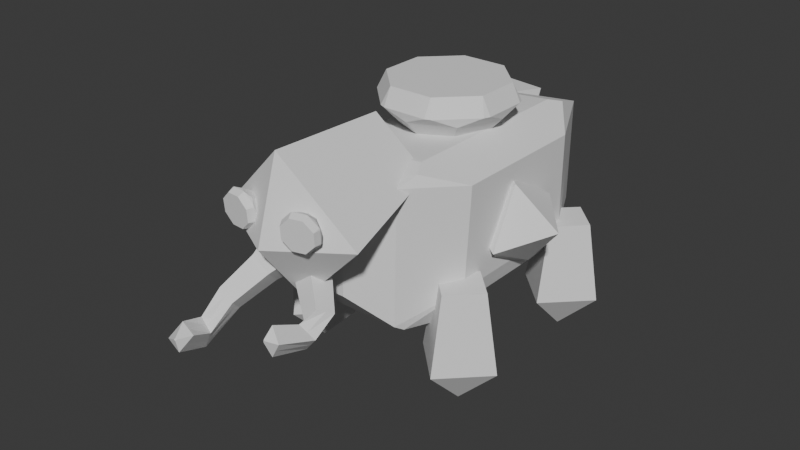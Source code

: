 # Source: Rush.blend  (saved by Blender 4.5.90; exported with 4.5.12 LTS)
import bpy
from mathutils import Matrix  # noqa: F401  (used for matrix-valued properties, if any)

bpy.ops.wm.read_factory_settings(use_empty=True)
scene = bpy.context.scene
scene.name = 'Scene'

# ---- collections
col_collection = bpy.data.collections.new('Collection'); scene.collection.children.link(col_collection)

# ---- world
world_world = bpy.data.worlds.new('World'); scene.world = world_world
world_world.use_nodes = True; world_world.node_tree.nodes.clear()
_N = world_world.node_tree.nodes; _L = world_world.node_tree.links
n0 = _N.new('ShaderNodeOutputWorld'); n0.name = 'World Output'; n0.location = (200, 100)
n1 = _N.new('ShaderNodeBackground'); n1.name = 'Background'; n1.location = (-200, 100)
n1.inputs[0].default_value = (0.05088, 0.05088, 0.05088, 1.0)
_L.new(n1.outputs[0], n0.inputs[0])
n0.is_active_output = True
world_world.color = (0.05088, 0.05088, 0.05088)
world_world.sun_shadow_jitter_overblur = 0.0

# ---- meshes
me_sphere = bpy.data.meshes.new('Sphere')
me_sphere.from_pydata([(0.0, 0.5556, 0.8315), (0.0, 0.8315, -0.5556), (0.5556, -5.215e-08, 0.8315), (0.8315, -8.941e-08, -0.5556), (-9.686e-08, -0.5556, 0.8315), (-1.043e-07, -0.8315, -0.5556), (0.0, 0.0, -1.0), (-0.5556, 1.49e-07, 0.8315), (-0.8315, 1.639e-07, -0.5556)], [], [(1, 3, 6), (5, 8, 6), (5, 3, 2, 4), (8, 5, 4, 7), (3, 5, 6), (2, 0, 7, 4), (8, 7, 0, 1), (8, 1, 6), (3, 1, 0, 2)])
_uv = me_sphere.uv_layers.new(name='UVMap')
_uv.uv.foreach_set('vector', [0.75, 0.3125, 0.5, 0.3125, 0.8594, 0.0, 0.25, 0.3125, 0.0, 0.3125, 0.3594, 0.0, 0.25, 0.3125, 0.5, 0.3125, 0.5, 0.8125, 0.25, 0.8125, 1.0, 0.3125, 0.25, 0.3125, 0.25, 0.8125, 0.0, 0.8125, 0.5, 0.3125, 0.25, 0.3125, 0.6094, 0.0, 0.5, 0.8125, 0.75, 0.8125, 1.0, 0.8125, 0.25, 0.8125, 1.0, 0.3125, 0.0, 0.8125, 0.75, 0.8125, 0.75, 0.3125, 0.0, 0.3125, 0.75, 0.3125, 0.1094, 0.0, 0.5, 0.3125, 0.75, 0.3125, 0.75, 0.8125, 0.5, 0.8125])
me_sphere.update()
me_sphere_001 = bpy.data.meshes.new('Sphere.001')
me_sphere_001.from_pydata([(0.0, 0.5556, 0.8315), (0.0, 0.8315, -0.5037), (0.5556, -5.215e-08, 0.8315), (0.8315, -6.786e-08, -0.5037), (-9.686e-08, -0.5556, 0.8315), (-1.043e-07, -0.8315, -0.5037), (0.0, -8.618e-08, -1.208), (-0.5556, 1.49e-07, 0.8315), (-0.8315, 1.855e-07, -0.5037)], [], [(6, 1, 3), (3, 1, 0, 2), (8, 5, 4, 7), (3, 5, 6), (5, 8, 6), (0, 1, 8, 7), (5, 3, 2, 4), (7, 4, 2, 0), (8, 1, 6)])
_uv = me_sphere_001.uv_layers.new(name='UVMap')
_uv.uv.foreach_set('vector', [0.8594, 0.0, 0.75, 0.3125, 0.5, 0.3125, 0.5, 0.3125, 0.75, 0.3125, 0.75, 0.8125, 0.5, 0.8125, 1.0, 0.3125, 0.25, 0.3125, 0.25, 0.8125, 0.0, 0.8125, 0.5, 0.3125, 0.25, 0.3125, 0.6094, 0.0, 0.25, 0.3125, 0.0, 0.3125, 0.3594, 0.0, 0.75, 0.8125, 0.75, 0.3125, 1.0, 0.3125, 0.0, 0.8125, 0.25, 0.3125, 0.5, 0.3125, 0.5, 0.8125, 0.25, 0.8125, 1.0, 0.8125, 0.25, 0.8125, 0.5, 0.8125, 0.75, 0.8125, 0.0, 0.3125, 0.75, 0.3125, 0.1094, 0.0])
me_sphere_001.update()
me_sphere_002 = bpy.data.meshes.new('Sphere.002')
me_sphere_002.from_pydata([(0.0, 0.5556, 0.8315), (0.0, 0.8315, -0.5037), (0.5556, -5.215e-08, 0.8315), (0.8315, -6.786e-08, -0.5037), (-9.686e-08, -0.5556, 0.8315), (-1.043e-07, -0.8315, -0.5037), (0.0, -8.618e-08, -1.208), (-0.5556, 1.49e-07, 0.8315), (-0.8315, 1.855e-07, -0.5037)], [], [(6, 1, 3), (3, 1, 0, 2), (8, 5, 4, 7), (3, 5, 6), (5, 8, 6), (0, 1, 8, 7), (5, 3, 2, 4), (7, 4, 2, 0), (8, 1, 6)])
_uv = me_sphere_002.uv_layers.new(name='UVMap')
_uv.uv.foreach_set('vector', [0.8594, 0.0, 0.75, 0.3125, 0.5, 0.3125, 0.5, 0.3125, 0.75, 0.3125, 0.75, 0.8125, 0.5, 0.8125, 1.0, 0.3125, 0.25, 0.3125, 0.25, 0.8125, 0.0, 0.8125, 0.5, 0.3125, 0.25, 0.3125, 0.6094, 0.0, 0.25, 0.3125, 0.0, 0.3125, 0.3594, 0.0, 0.75, 0.8125, 0.75, 0.3125, 1.0, 0.3125, 0.0, 0.8125, 0.25, 0.3125, 0.5, 0.3125, 0.5, 0.8125, 0.25, 0.8125, 1.0, 0.8125, 0.25, 0.8125, 0.5, 0.8125, 0.75, 0.8125, 0.0, 0.3125, 0.75, 0.3125, 0.1094, 0.0])
me_sphere_002.update()
me_sphere_003 = bpy.data.meshes.new('Sphere.003')
me_sphere_003.from_pydata([(0.0, 0.5556, 0.8315), (0.0, 0.8315, -0.5037), (0.5556, -5.215e-08, 0.8315), (0.8315, -6.786e-08, -0.5037), (-9.686e-08, -0.5556, 0.8315), (-1.043e-07, -0.8315, -0.5037), (0.0, -8.618e-08, -1.208), (-0.5556, 1.49e-07, 0.8315), (-0.8315, 1.855e-07, -0.5037)], [], [(6, 1, 3), (3, 1, 0, 2), (8, 5, 4, 7), (3, 5, 6), (5, 8, 6), (0, 1, 8, 7), (5, 3, 2, 4), (7, 4, 2, 0), (8, 1, 6)])
_uv = me_sphere_003.uv_layers.new(name='UVMap')
_uv.uv.foreach_set('vector', [0.8594, 0.0, 0.75, 0.3125, 0.5, 0.3125, 0.5, 0.3125, 0.75, 0.3125, 0.75, 0.8125, 0.5, 0.8125, 1.0, 0.3125, 0.25, 0.3125, 0.25, 0.8125, 0.0, 0.8125, 0.5, 0.3125, 0.25, 0.3125, 0.6094, 0.0, 0.25, 0.3125, 0.0, 0.3125, 0.3594, 0.0, 0.75, 0.8125, 0.75, 0.3125, 1.0, 0.3125, 0.0, 0.8125, 0.25, 0.3125, 0.5, 0.3125, 0.5, 0.8125, 0.25, 0.8125, 1.0, 0.8125, 0.25, 0.8125, 0.5, 0.8125, 0.75, 0.8125, 0.0, 0.3125, 0.75, 0.3125, 0.1094, 0.0])
me_sphere_003.update()
me_sphere_004 = bpy.data.meshes.new('Sphere.004')
me_sphere_004.from_pydata([(0.0, 0.5556, 0.8315), (0.0, 0.8315, -0.5037), (0.5556, -5.215e-08, 0.8315), (0.8315, -6.786e-08, -0.5037), (-9.686e-08, -0.5556, 0.8315), (-1.043e-07, -0.8315, -0.5037), (0.0, -8.618e-08, -1.208), (-0.5556, 1.49e-07, 0.8315), (-0.8315, 1.855e-07, -0.5037)], [], [(6, 1, 3), (3, 1, 0, 2), (8, 5, 4, 7), (3, 5, 6), (5, 8, 6), (0, 1, 8, 7), (5, 3, 2, 4), (7, 4, 2, 0), (8, 1, 6)])
_uv = me_sphere_004.uv_layers.new(name='UVMap')
_uv.uv.foreach_set('vector', [0.8594, 0.0, 0.75, 0.3125, 0.5, 0.3125, 0.5, 0.3125, 0.75, 0.3125, 0.75, 0.8125, 0.5, 0.8125, 1.0, 0.3125, 0.25, 0.3125, 0.25, 0.8125, 0.0, 0.8125, 0.5, 0.3125, 0.25, 0.3125, 0.6094, 0.0, 0.25, 0.3125, 0.0, 0.3125, 0.3594, 0.0, 0.75, 0.8125, 0.75, 0.3125, 1.0, 0.3125, 0.0, 0.8125, 0.25, 0.3125, 0.5, 0.3125, 0.5, 0.8125, 0.25, 0.8125, 1.0, 0.8125, 0.25, 0.8125, 0.5, 0.8125, 0.75, 0.8125, 0.0, 0.3125, 0.75, 0.3125, 0.1094, 0.0])
me_sphere_004.update()
me_cube_008 = bpy.data.meshes.new('Cube.008')
me_cube_008.from_pydata([(-0.6036, -0.38, -0.9074), (-0.9074, -0.6036, -0.38), (-1.0, -0.38, -0.38), (-0.9074, -0.6036, 0.38), (-0.9074, 0.6036, -0.38), (-0.6036, 0.38, 0.9074), (-0.9074, 0.6036, 0.38), (-1.0, 0.38, 0.38), (0.38, -0.9074, -0.6036), (0.38, -0.6036, 0.9074), (1.0, -0.38, 0.38), (0.38, 0.6036, -0.9074), (0.38, 0.9074, 0.6036)], [], [(2, 1, 3), (2, 0, 1), (8, 11, 10), (8, 0, 11), (9, 8, 10), (11, 12, 10), (7, 4, 2), (7, 5, 6), (0, 8, 1), (7, 2, 3), (5, 12, 6), (12, 5, 9), (0, 2, 4), (7, 6, 4), (12, 11, 4, 6), (5, 3, 9), (7, 3, 5), (12, 9, 10), (8, 9, 3, 1), (0, 4, 11)])
_uv = me_cube_008.uv_layers.new(name='UVMap')
_uv.uv.foreach_set('vector', [0.4525, 0.0775, 0.4525, 0.04955, 0.5475, 0.04955, 0.125, 0.6767, 0.1745, 0.6725, 0.1366, 0.7005, 0.3552, 0.7673, 0.3098, 0.5434, 0.5469, 0.6757, 0.3552, 0.7673, 0.1745, 0.6725, 0.3098, 0.5434, 0.6423, 0.7698, 0.3552, 0.7673, 0.5469, 0.6757, 0.3098, 0.5434, 0.5816, 0.4319, 0.5469, 0.6757, 0.5475, 0.1725, 0.1316, 0.5545, 0.4525, 0.0775, 0.5475, 0.1725, 0.6134, 0.2108, 0.5475, 0.2113, 0.1745, 0.6725, 0.3552, 0.7673, 0.1366, 0.7005, 0.5475, 0.1725, 0.4525, 0.0775, 0.5475, 0.04955, 0.6134, 0.2108, 0.5816, 0.4319, 0.5475, 0.2113, 0.5816, 0.4319, 0.6134, 0.2108, 0.6423, 0.7698, 0.1745, 0.6725, 0.4525, 0.0775, 0.1316, 0.5545, 0.5475, 0.1725, 0.5475, 0.2113, 0.4525, 0.2119, 0.5816, 0.4319, 0.3098, 0.5434, 0.4525, 0.2119, 0.5475, 0.2113, 0.6134, 0.2108, 0.5475, 0.04955, 0.6423, 0.7698, 0.5475, 0.1725, 0.5475, 0.04955, 0.6134, 0.2108, 0.5816, 0.4319, 0.6423, 0.7698, 0.5469, 0.6757, 0.3552, 0.7673, 0.6423, 0.7698, 0.5475, 0.04955, 0.1366, 0.7005, 0.1745, 0.6725, 0.1316, 0.5545, 0.3098, 0.5434])
me_cube_008.update()
me_cube_009 = bpy.data.meshes.new('Cube.009')
me_cube_009.from_pydata([(-0.2917, -0.1136, -0.9262), (-0.9262, -0.2917, -0.1136), (-1.0, -0.1136, -0.1136), (-0.9262, -0.2917, 0.1136), (-0.9262, 0.2917, -0.1136), (-0.2917, 0.1136, 0.9262), (-0.9262, 0.2917, 0.1136), (-1.0, 0.1136, 0.1136), (0.1136, -0.9262, -0.2917), (0.1136, -0.2917, 0.9262), (1.0, -0.1136, 0.1136), (0.1136, 0.2917, -0.9262), (0.1136, 0.9262, 0.2917)], [], [(2, 1, 3), (2, 0, 1), (8, 11, 10), (8, 0, 11), (9, 8, 10), (11, 12, 10), (7, 4, 2), (7, 5, 6), (0, 8, 1), (7, 2, 3), (5, 12, 6), (12, 5, 9), (0, 2, 4), (7, 6, 4), (12, 11, 4, 6), (5, 3, 9), (7, 3, 5), (12, 9, 10), (8, 9, 3, 1), (0, 4, 11)])
_uv = me_cube_009.uv_layers.new(name='UVMap')
_uv.uv.foreach_set('vector', [0.4858, 0.1108, 0.4858, 0.08854, 0.5142, 0.08854, 0.125, 0.6454, 0.2135, 0.6392, 0.1342, 0.6615, 0.3186, 0.768, 0.2691, 0.5861, 0.5068, 0.6521, 0.3186, 0.768, 0.2135, 0.6392, 0.2691, 0.5861, 0.643, 0.8064, 0.3186, 0.768, 0.5068, 0.6521, 0.2691, 0.5861, 0.5389, 0.3836, 0.5068, 0.6521, 0.5142, 0.1392, 0.1324, 0.5904, 0.4858, 0.1108, 0.5142, 0.1392, 0.6158, 0.1832, 0.5142, 0.1687, 0.2135, 0.6392, 0.3186, 0.768, 0.1342, 0.6615, 0.5142, 0.1392, 0.4858, 0.1108, 0.5142, 0.08854, 0.6158, 0.1832, 0.5389, 0.3836, 0.5142, 0.1687, 0.5389, 0.3836, 0.6158, 0.1832, 0.643, 0.8064, 0.2135, 0.6392, 0.4858, 0.1108, 0.1324, 0.5904, 0.5142, 0.1392, 0.5142, 0.1687, 0.4858, 0.1697, 0.5389, 0.3836, 0.2691, 0.5861, 0.4858, 0.1697, 0.5142, 0.1687, 0.6158, 0.1832, 0.5142, 0.08854, 0.643, 0.8064, 0.5142, 0.1392, 0.5142, 0.08854, 0.6158, 0.1832, 0.5389, 0.3836, 0.643, 0.8064, 0.5068, 0.6521, 0.3186, 0.768, 0.643, 0.8064, 0.5142, 0.08854, 0.1342, 0.6615, 0.2135, 0.6392, 0.1324, 0.5904, 0.2691, 0.5861])
me_cube_009.update()
me_cube_010 = bpy.data.meshes.new('Cube.010')
me_cube_010.from_pydata([(-0.6007, -0.59, 0.8697), (-0.6007, 0.59, 0.8697), (0.5748, -0.59, 0.9725), (0.5748, 0.59, 0.9725), (-1.0, -0.4437, -0.59), (-0.6788, -0.6788, -0.9112), (-0.9858, -0.4437, 0.5663), (-0.6841, -0.6788, 0.804), (1.007, -0.4437, 0.7406), (0.6683, -0.6788, 0.9223), (0.4437, 1.0, -0.59), (1.007, 0.4437, 0.7406), (0.4524, 1.0, 0.6921), (0.6683, 0.6788, 0.9223), (-0.2077, -1.0, -0.3563), (-0.5884, -0.8126, -0.7493), (-0.2, -1.0, 0.4005), (-0.5834, -0.808, 0.7253), (0.2116, -1.0, -0.3563), (0.587, -0.814, -0.7496), (0.217, -1.0, 0.437), (0.5963, -0.7966, 0.8239), (0.6777, -0.5258, -0.9123), (0.6777, 0.5258, -0.9123), (0.9123, -0.3682, -0.6777), (0.9749, -0.4656, -0.4609), (0.6266, -0.7556, -0.8194), (0.6859, -0.5339, -0.9041), (0.9123, 0.3682, -0.6777), (0.978, 0.4665, -0.4622), (0.6859, 0.5339, -0.9041), (0.6205, 0.7584, -0.8316), (-0.9988, 0.2858, -0.4955), (-0.8099, 0.6099, -0.6794), (-0.2859, 1.0, -0.494), (-0.6099, 0.8099, -0.6794), (-0.6944, 0.6944, -0.7949), (-0.6196, 0.6196, -0.9704), (-0.2975, 1.0, 0.5656), (-0.5794, 0.8341, 0.6567), (-0.9866, 0.3144, 0.4952), (-0.8252, 0.5873, 0.6352), (-0.6914, 0.6916, 0.7406), (-0.648, 0.6403, 0.8325), (-0.549, -0.549, -1.0), (-0.619, -0.619, -0.971), (-0.619, 0.619, -0.971), (-0.549, 0.549, -1.0), (0.4118, -0.549, -1.0), (0.4866, -0.6135, -0.9695), (0.4116, 0.549, -1.0), (0.4866, 0.6152, -0.9701)], [], [(3, 1, 0, 2), (11, 12, 13), (3, 2, 9, 8, 11, 13), (14, 16, 17, 15), (20, 18, 19, 21), (18, 14, 15, 19), (21, 17, 16, 20), (15, 4, 5), (15, 17, 6, 4), (18, 20, 16, 14), (6, 17, 7), (2, 0, 7, 17, 21, 9), (21, 8, 9), (27, 24, 25, 26), (28, 30, 31, 29), (29, 25, 24, 28), (22, 23, 30, 28, 24, 27), (25, 19, 26), (25, 8, 21, 19), (29, 11, 8, 25), (11, 29, 10, 12), (10, 29, 31), (37, 32, 33, 36), (32, 34, 35, 33), (34, 37, 36, 35), (33, 35, 36), (43, 38, 39, 42), (38, 40, 41, 39), (40, 43, 42, 41), (1, 3, 13, 12, 38, 43), (39, 41, 42), (34, 38, 12, 10), (38, 34, 32, 40), (0, 1, 43, 40, 6, 7), (4, 6, 40, 32), (47, 44, 45, 46), (48, 50, 51, 49), (46, 51, 50, 47), (49, 45, 44, 48), (46, 45, 5, 4, 32, 37), (45, 49, 26, 19, 15, 5), (47, 50, 48, 44), (51, 46, 37, 34, 10, 31), (22, 27, 26, 49), (49, 51, 23, 22), (30, 23, 51, 31)])
_uv = me_cube_010.uv_layers.new(name='UVMap')
_uv.uv.foreach_set('vector', [0.6763, 0.5513, 0.8237, 0.5513, 0.8237, 0.6987, 0.6763, 0.6987, 0.5829, 0.5674, 0.6031, 0.4505, 0.6556, 0.5401, 0.6763, 0.5513, 0.6763, 0.6987, 0.6556, 0.7099, 0.5829, 0.6826, 0.5829, 0.5674, 0.6556, 0.5401, 0.4491, 0.8959, 0.5505, 0.8959, 0.5758, 0.9305, 0.4242, 0.9305, 0.5605, 0.8341, 0.4391, 0.834, 0.3808, 0.7673, 0.6153, 0.7656, 0.4391, 0.834, 0.4491, 0.8959, 0.4242, 0.9305, 0.3808, 0.7673, 0.6153, 0.7656, 0.5758, 0.9305, 0.5505, 0.8959, 0.5605, 0.8341, 0.1773, 0.7262, 0.125, 0.6805, 0.1651, 0.7099, 0.4064, 0.02065, 0.5895, 0.02162, 0.5737, 0.06954, 0.4263, 0.06954, 0.4391, 0.834, 0.5605, 0.8341, 0.5505, 0.8959, 0.4491, 0.8959, 0.875, 0.6805, 0.8221, 0.7246, 0.8349, 0.7099, 0.6763, 0.6987, 0.8237, 0.6987, 0.8349, 0.7099, 0.8221, 0.7246, 0.6153, 0.7656, 0.6556, 0.7099, 0.6153, 0.7656, 0.5829, 0.6826, 0.6556, 0.7099, 0.3458, 0.692, 0.3971, 0.6723, 0.4337, 0.6877, 0.3651, 0.7425, 0.3971, 0.5777, 0.3458, 0.558, 0.3574, 0.5179, 0.4335, 0.5625, 0.4335, 0.5625, 0.4337, 0.6877, 0.3971, 0.6723, 0.3971, 0.5777, 0.3439, 0.6909, 0.3439, 0.5591, 0.3458, 0.558, 0.3971, 0.5777, 0.3971, 0.6723, 0.3458, 0.692, 0.4337, 0.6877, 0.3808, 0.7673, 0.3651, 0.7425, 0.4337, 0.6877, 0.5829, 0.6826, 0.6153, 0.7656, 0.3808, 0.7673, 0.4335, 0.5625, 0.5829, 0.5674, 0.5829, 0.6826, 0.4337, 0.6877, 0.5829, 0.5674, 0.4335, 0.5625, 0.3969, 0.4505, 0.6031, 0.4505, 0.3969, 0.4505, 0.4335, 0.5625, 0.3574, 0.5179, 0.1725, 0.5475, 0.1201, 0.5861, 0.1493, 0.5494, 0.1637, 0.5389, 0.1201, 0.5861, 0.23, 0.4895, 0.1753, 0.5258, 0.1493, 0.5494, 0.23, 0.4895, 0.1725, 0.5475, 0.1637, 0.5389, 0.1753, 0.5258, 0.1493, 0.5494, 0.1753, 0.5258, 0.1637, 0.5389, 0.83, 0.545, 0.7761, 0.4935, 0.8217, 0.523, 0.836, 0.5391, 0.7761, 0.4935, 0.879, 0.5835, 0.8538, 0.5521, 0.8217, 0.523, 0.879, 0.5835, 0.83, 0.545, 0.836, 0.5391, 0.8538, 0.5521, 0.8237, 0.5513, 0.6763, 0.5513, 0.6556, 0.5401, 0.6031, 0.4505, 0.7761, 0.4935, 0.83, 0.545, 0.8217, 0.523, 0.8538, 0.5521, 0.836, 0.5391, 0.4343, 0.3409, 0.5695, 0.3379, 0.6031, 0.4505, 0.3969, 0.4505, 0.5695, 0.3379, 0.4343, 0.3409, 0.4386, 0.1607, 0.5644, 0.1643, 0.8237, 0.6987, 0.8237, 0.5513, 0.83, 0.545, 0.879, 0.5835, 0.875, 0.6805, 0.8349, 0.7099, 0.4263, 0.06954, 0.5737, 0.06954, 0.5644, 0.1643, 0.4386, 0.1607, 0.1814, 0.5564, 0.1814, 0.6936, 0.1726, 0.7024, 0.1726, 0.5476, 0.3015, 0.6936, 0.3015, 0.5564, 0.3149, 0.5465, 0.3152, 0.704, 0.1726, 0.5476, 0.3149, 0.5465, 0.3015, 0.5564, 0.1814, 0.5564, 0.3152, 0.704, 0.1726, 0.7024, 0.1814, 0.6936, 0.3015, 0.6936, 0.1726, 0.5476, 0.1726, 0.7024, 0.1651, 0.7099, 0.125, 0.6805, 0.1201, 0.5861, 0.1725, 0.5475, 0.1726, 0.7024, 0.3152, 0.704, 0.3651, 0.7425, 0.3808, 0.7673, 0.1773, 0.7262, 0.1651, 0.7099, 0.1814, 0.5564, 0.3015, 0.5564, 0.3015, 0.6936, 0.1814, 0.6936, 0.3149, 0.5465, 0.1726, 0.5476, 0.1725, 0.5475, 0.23, 0.4895, 0.3969, 0.4505, 0.3574, 0.5179, 0.3439, 0.6909, 0.3458, 0.692, 0.3651, 0.7425, 0.3152, 0.704, 0.3152, 0.704, 0.3149, 0.5465, 0.3439, 0.5591, 0.3439, 0.6909, 0.3458, 0.558, 0.3439, 0.5591, 0.3149, 0.5465, 0.3574, 0.5179])
me_cube_010.update()
me_cube_011 = bpy.data.meshes.new('Cube.011')
me_cube_011.from_pydata([(-0.6036, -0.38, -0.9074), (-0.9074, -0.6036, -0.38), (-1.0, -0.38, -0.38), (-0.9074, -0.6036, 0.38), (-0.9074, 0.6036, -0.38), (-0.6036, 0.38, 0.9074), (-0.9074, 0.6036, 0.38), (-1.0, 0.38, 0.38), (0.38, -0.9074, -0.6036), (0.38, -0.6036, 0.9074), (1.0, -0.38, 0.38), (0.38, 0.6036, -0.9074), (0.38, 0.9074, 0.6036)], [], [(2, 1, 3), (2, 0, 1), (8, 11, 10), (8, 0, 11), (9, 8, 10), (11, 12, 10), (7, 4, 2), (7, 5, 6), (0, 8, 1), (7, 2, 3), (5, 12, 6), (12, 5, 9), (0, 2, 4), (7, 6, 4), (12, 11, 4, 6), (5, 3, 9), (7, 3, 5), (12, 9, 10), (8, 9, 3, 1), (0, 4, 11)])
_uv = me_cube_011.uv_layers.new(name='UVMap')
_uv.uv.foreach_set('vector', [0.4525, 0.0775, 0.4525, 0.04955, 0.5475, 0.04955, 0.125, 0.6767, 0.1745, 0.6725, 0.1366, 0.7005, 0.3552, 0.7673, 0.3098, 0.5434, 0.5469, 0.6757, 0.3552, 0.7673, 0.1745, 0.6725, 0.3098, 0.5434, 0.6423, 0.7698, 0.3552, 0.7673, 0.5469, 0.6757, 0.3098, 0.5434, 0.5816, 0.4319, 0.5469, 0.6757, 0.5475, 0.1725, 0.1316, 0.5545, 0.4525, 0.0775, 0.5475, 0.1725, 0.6134, 0.2108, 0.5475, 0.2113, 0.1745, 0.6725, 0.3552, 0.7673, 0.1366, 0.7005, 0.5475, 0.1725, 0.4525, 0.0775, 0.5475, 0.04955, 0.6134, 0.2108, 0.5816, 0.4319, 0.5475, 0.2113, 0.5816, 0.4319, 0.6134, 0.2108, 0.6423, 0.7698, 0.1745, 0.6725, 0.4525, 0.0775, 0.1316, 0.5545, 0.5475, 0.1725, 0.5475, 0.2113, 0.4525, 0.2119, 0.5816, 0.4319, 0.3098, 0.5434, 0.4525, 0.2119, 0.5475, 0.2113, 0.6134, 0.2108, 0.5475, 0.04955, 0.6423, 0.7698, 0.5475, 0.1725, 0.5475, 0.04955, 0.6134, 0.2108, 0.5816, 0.4319, 0.6423, 0.7698, 0.5469, 0.6757, 0.3552, 0.7673, 0.6423, 0.7698, 0.5475, 0.04955, 0.1366, 0.7005, 0.1745, 0.6725, 0.1316, 0.5545, 0.3098, 0.5434])
me_cube_011.update()
me_cone = bpy.data.meshes.new('Cone')
me_cone.from_pydata([(0.2704, 0.7571, -0.7382), (-0.2704, 0.7571, -0.7382), (0.3441, 0.7266, -0.7382), (0.7266, 0.3441, -0.7382), (0.7571, 0.2704, -0.7382), (0.7571, -0.2704, -0.7382), (0.7266, -0.3441, -0.7382), (0.3441, -0.7266, -0.7382), (0.2704, -0.7571, -0.7382), (-0.2704, -0.7571, -0.7382), (-0.3441, -0.7266, -0.7382), (-0.7266, -0.3441, -0.7382), (-0.7571, -0.2704, -0.7382), (-0.7571, 0.2704, -0.7382), (-0.7266, 0.3441, -0.7382), (-0.3441, 0.7266, -0.7382), (0.2704, 0.6529, -0.5299), (-0.2704, 0.6529, -0.5299), (-0.6529, 0.2704, -0.5299), (-0.6529, -0.2704, -0.5299), (-0.2704, -0.6529, -0.5299), (0.2704, -0.6529, -0.5299), (0.6529, -0.2704, -0.5299), (0.6529, 0.2704, -0.5299), (5.16e-09, 0.2879, -1.304), (9.722e-09, 0.7282, -0.8472), (0.2036, 0.2036, -1.304), (0.5149, 0.5149, -0.8472), (0.2879, -1.003e-08, -1.304), (0.7282, -9.566e-09, -0.8472), (0.2036, -0.2036, -1.304), (0.5149, -0.5149, -0.8472), (-1.165e-08, -0.2879, -1.304), (-9.566e-09, -0.7282, -0.8472), (-0.2036, -0.2036, -1.304), (-0.5149, -0.5149, -0.8472), (-0.2879, 6.783e-09, -1.304), (-0.7282, 9.566e-09, -0.8472), (-0.2036, 0.2036, -1.304), (-0.5149, 0.5149, -0.8472)], [], [(16, 17, 18, 19, 20, 21, 22, 23), (23, 3, 2, 16), (22, 5, 4, 23), (21, 7, 6, 22), (20, 9, 8, 21), (19, 11, 10, 20), (18, 13, 12, 19), (17, 15, 14, 18), (16, 0, 1, 17), (17, 1, 15), (2, 0, 16), (4, 3, 23), (6, 5, 22), (8, 7, 21), (10, 9, 20), (12, 11, 19), (14, 13, 18), (26, 24, 25, 27), (28, 26, 27, 29), (30, 28, 29, 31), (32, 30, 31, 33), (34, 32, 33, 35), (36, 34, 35, 37), (38, 36, 37, 39), (24, 38, 39, 25), (0, 2, 27, 25), (0, 25, 1), (24, 26, 28, 30, 32, 34, 36, 38), (15, 1, 25, 39), (3, 4, 29, 27), (27, 2, 3), (5, 6, 31, 29), (29, 4, 5), (7, 8, 33, 31), (31, 6, 7), (9, 10, 35, 33), (33, 8, 9), (11, 12, 37, 35), (35, 10, 11), (13, 14, 39, 37), (37, 12, 13), (39, 14, 15)])
_uv = me_cone.uv_layers.new(name='UVMap')
_uv.uv.foreach_set('vector', [0.4335, 0.2761, 0.3917, 0.2721, 0.4577, 0.2197, 0.5866, 0.1554, 0.6462, 0.1302, 0.7085, 0.1199, 0.5979, 0.1851, 0.4531, 0.2598, 0.4531, 0.2598, 0.8869, 0.3624, 0.7214, 0.4327, 0.4335, 0.2761, 0.5979, 0.1851, 0.6229, 0.1851, 0.4532, 0.25, 0.4531, 0.2598, 0.7085, 0.1199, 0.8256, 0.08785, 0.6677, 0.1674, 0.5979, 0.1851, 0.6462, 0.1302, 0.3763, 0.0683, 0.25, 0.0468, 0.7085, 0.1199, 0.5866, 0.1554, 0.5473, 0.1376, 0.5493, 0.06728, 0.6462, 0.1302, 0.4577, 0.2197, 0.5175, 0.2906, 0.4453, 0.1816, 0.5866, 0.1554, 0.3917, 0.2721, 0.6047, 0.4198, 0.4526, 0.336, 0.4577, 0.2197, 0.4335, 0.2761, 0.7577, 0.4495, 0.567, 0.44, 0.3917, 0.2721, 0.3917, 0.2721, 0.567, 0.44, 0.3587, 0.4244, 0.7214, 0.4327, 0.5061, 0.4317, 0.4335, 0.2761, 0.9334, 0.325, 0.6156, 0.3326, 0.4531, 0.2598, 0.6677, 0.1674, 0.6229, 0.1851, 0.5979, 0.1851, 0.8075, 0.054, 0.5238, 0.07563, 0.7085, 0.1199, 0.5493, 0.06728, 0.3763, 0.0683, 0.6462, 0.1302, 0.4453, 0.1816, 0.2669, 0.1674, 0.5866, 0.1554, 0.4526, 0.336, 0.2595, 0.3149, 0.4577, 0.2197, 0.8365, 0.3365, 0.7499, 0.3724, 0.7072, 0.4413, 0.8376, 0.3897, 0.8721, 0.2496, 0.8365, 0.3365, 0.8376, 0.3897, 0.9302, 0.2536, 0.835, 0.1619, 0.8721, 0.2496, 0.9302, 0.2536, 0.8594, 0.1271, 0.7496, 0.1272, 0.835, 0.1619, 0.8594, 0.1271, 0.7541, 0.05744, 0.6633, 0.1633, 0.7496, 0.1272, 0.7541, 0.05744, 0.5835, 0.1097, 0.6275, 0.2499, 0.6633, 0.1633, 0.5835, 0.1097, 0.5227, 0.2431, 0.6634, 0.3365, 0.6275, 0.2499, 0.5227, 0.2431, 0.5739, 0.3804, 0.7499, 0.3724, 0.6634, 0.3365, 0.5739, 0.3804, 0.7072, 0.4413, 0.7577, 0.4495, 0.7214, 0.4327, 0.8376, 0.3897, 0.7072, 0.4413, 0.7577, 0.4495, 0.7072, 0.4413, 0.567, 0.44, 0.7499, 0.3724, 0.8365, 0.3365, 0.8721, 0.2496, 0.835, 0.1619, 0.7496, 0.1272, 0.6633, 0.1633, 0.6275, 0.2499, 0.6634, 0.3365, 0.6047, 0.4198, 0.567, 0.44, 0.7072, 0.4413, 0.5739, 0.3804, 0.8869, 0.3624, 0.9334, 0.325, 0.9302, 0.2536, 0.8376, 0.3897, 0.8376, 0.3897, 0.7214, 0.4327, 0.8869, 0.3624, 0.6229, 0.1851, 0.6677, 0.1674, 0.8594, 0.1271, 0.521, 0.2259, 0.521, 0.2259, 0.4532, 0.25, 0.6229, 0.1851, 0.8256, 0.08785, 0.8075, 0.054, 0.7541, 0.05744, 0.8594, 0.1271, 0.8594, 0.1271, 0.6677, 0.1674, 0.8256, 0.08785, 0.6788, 0.05322, 0.5493, 0.06728, 0.5835, 0.1097, 0.7541, 0.05744, 0.7541, 0.05744, 0.8075, 0.054, 0.6788, 0.05322, 0.5473, 0.1376, 0.4453, 0.1816, 0.5227, 0.2431, 0.5835, 0.1097, 0.5835, 0.1097, 0.5493, 0.06728, 0.5473, 0.1376, 0.5175, 0.2906, 0.4526, 0.336, 0.5739, 0.3804, 0.5227, 0.2431, 0.5227, 0.2431, 0.4453, 0.1816, 0.5175, 0.2906, 0.5739, 0.3804, 0.4526, 0.336, 0.6047, 0.4198])
me_cone.update()
me_cone_003 = bpy.data.meshes.new('Cone.003')
me_cone_003.from_pydata([(0.2704, 0.7571, -0.7382), (-0.2704, 0.7571, -0.7382), (0.3441, 0.7266, -0.7382), (0.7266, 0.3441, -0.7382), (0.7571, 0.2704, -0.7382), (0.7571, -0.2704, -0.7382), (0.7266, -0.3441, -0.7382), (0.3441, -0.7266, -0.7382), (0.2704, -0.7571, -0.7382), (-0.2704, -0.7571, -0.7382), (-0.3441, -0.7266, -0.7382), (-0.7266, -0.3441, -0.7382), (-0.7571, -0.2704, -0.7382), (-0.7571, 0.2704, -0.7382), (-0.7266, 0.3441, -0.7382), (-0.3441, 0.7266, -0.7382), (0.2704, 0.6529, -0.5299), (-0.2704, 0.6529, -0.5299), (-0.6529, 0.2704, -0.5299), (-0.6529, -0.2704, -0.5299), (-0.2704, -0.6529, -0.5299), (0.2704, -0.6529, -0.5299), (0.6529, -0.2704, -0.5299), (0.6529, 0.2704, -0.5299), (5.16e-09, 0.2879, -1.304), (9.722e-09, 0.7282, -0.8472), (0.2036, 0.2036, -1.304), (0.5149, 0.5149, -0.8472), (0.2879, -1.003e-08, -1.304), (0.7282, -9.566e-09, -0.8472), (0.2036, -0.2036, -1.304), (0.5149, -0.5149, -0.8472), (-1.165e-08, -0.2879, -1.304), (-9.566e-09, -0.7282, -0.8472), (-0.2036, -0.2036, -1.304), (-0.5149, -0.5149, -0.8472), (-0.2879, 6.783e-09, -1.304), (-0.7282, 9.566e-09, -0.8472), (-0.2036, 0.2036, -1.304), (-0.5149, 0.5149, -0.8472)], [], [(16, 17, 18, 19, 20, 21, 22, 23), (23, 3, 2, 16), (22, 5, 4, 23), (21, 7, 6, 22), (20, 9, 8, 21), (19, 11, 10, 20), (18, 13, 12, 19), (17, 15, 14, 18), (16, 0, 1, 17), (17, 1, 15), (2, 0, 16), (4, 3, 23), (6, 5, 22), (8, 7, 21), (10, 9, 20), (12, 11, 19), (14, 13, 18), (26, 24, 25, 27), (28, 26, 27, 29), (30, 28, 29, 31), (32, 30, 31, 33), (34, 32, 33, 35), (36, 34, 35, 37), (38, 36, 37, 39), (24, 38, 39, 25), (0, 2, 27, 25), (0, 25, 1), (24, 26, 28, 30, 32, 34, 36, 38), (15, 1, 25, 39), (3, 4, 29, 27), (27, 2, 3), (5, 6, 31, 29), (29, 4, 5), (7, 8, 33, 31), (31, 6, 7), (9, 10, 35, 33), (33, 8, 9), (11, 12, 37, 35), (35, 10, 11), (13, 14, 39, 37), (37, 12, 13), (39, 14, 15)])
_uv = me_cone_003.uv_layers.new(name='UVMap')
_uv.uv.foreach_set('vector', [0.4335, 0.2761, 0.3917, 0.2721, 0.4577, 0.2197, 0.5866, 0.1554, 0.6462, 0.1302, 0.7085, 0.1199, 0.5979, 0.1851, 0.4531, 0.2598, 0.4531, 0.2598, 0.8869, 0.3624, 0.7214, 0.4327, 0.4335, 0.2761, 0.5979, 0.1851, 0.6229, 0.1851, 0.4532, 0.25, 0.4531, 0.2598, 0.7085, 0.1199, 0.8256, 0.08785, 0.6677, 0.1674, 0.5979, 0.1851, 0.6462, 0.1302, 0.3763, 0.0683, 0.25, 0.0468, 0.7085, 0.1199, 0.5866, 0.1554, 0.5473, 0.1376, 0.5493, 0.06728, 0.6462, 0.1302, 0.4577, 0.2197, 0.5175, 0.2906, 0.4453, 0.1816, 0.5866, 0.1554, 0.3917, 0.2721, 0.6047, 0.4198, 0.4526, 0.336, 0.4577, 0.2197, 0.4335, 0.2761, 0.7577, 0.4495, 0.567, 0.44, 0.3917, 0.2721, 0.3917, 0.2721, 0.567, 0.44, 0.3587, 0.4244, 0.7214, 0.4327, 0.5061, 0.4317, 0.4335, 0.2761, 0.9334, 0.325, 0.6156, 0.3326, 0.4531, 0.2598, 0.6677, 0.1674, 0.6229, 0.1851, 0.5979, 0.1851, 0.8075, 0.054, 0.5238, 0.07563, 0.7085, 0.1199, 0.5493, 0.06728, 0.3763, 0.0683, 0.6462, 0.1302, 0.4453, 0.1816, 0.2669, 0.1674, 0.5866, 0.1554, 0.4526, 0.336, 0.2595, 0.3149, 0.4577, 0.2197, 0.8365, 0.3365, 0.7499, 0.3724, 0.7072, 0.4413, 0.8376, 0.3897, 0.8721, 0.2496, 0.8365, 0.3365, 0.8376, 0.3897, 0.9302, 0.2536, 0.835, 0.1619, 0.8721, 0.2496, 0.9302, 0.2536, 0.8594, 0.1271, 0.7496, 0.1272, 0.835, 0.1619, 0.8594, 0.1271, 0.7541, 0.05744, 0.6633, 0.1633, 0.7496, 0.1272, 0.7541, 0.05744, 0.5835, 0.1097, 0.6275, 0.2499, 0.6633, 0.1633, 0.5835, 0.1097, 0.5227, 0.2431, 0.6634, 0.3365, 0.6275, 0.2499, 0.5227, 0.2431, 0.5739, 0.3804, 0.7499, 0.3724, 0.6634, 0.3365, 0.5739, 0.3804, 0.7072, 0.4413, 0.7577, 0.4495, 0.7214, 0.4327, 0.8376, 0.3897, 0.7072, 0.4413, 0.7577, 0.4495, 0.7072, 0.4413, 0.567, 0.44, 0.7499, 0.3724, 0.8365, 0.3365, 0.8721, 0.2496, 0.835, 0.1619, 0.7496, 0.1272, 0.6633, 0.1633, 0.6275, 0.2499, 0.6634, 0.3365, 0.6047, 0.4198, 0.567, 0.44, 0.7072, 0.4413, 0.5739, 0.3804, 0.8869, 0.3624, 0.9334, 0.325, 0.9302, 0.2536, 0.8376, 0.3897, 0.8376, 0.3897, 0.7214, 0.4327, 0.8869, 0.3624, 0.6229, 0.1851, 0.6677, 0.1674, 0.8594, 0.1271, 0.521, 0.2259, 0.521, 0.2259, 0.4532, 0.25, 0.6229, 0.1851, 0.8256, 0.08785, 0.8075, 0.054, 0.7541, 0.05744, 0.8594, 0.1271, 0.8594, 0.1271, 0.6677, 0.1674, 0.8256, 0.08785, 0.6788, 0.05322, 0.5493, 0.06728, 0.5835, 0.1097, 0.7541, 0.05744, 0.7541, 0.05744, 0.8075, 0.054, 0.6788, 0.05322, 0.5473, 0.1376, 0.4453, 0.1816, 0.5227, 0.2431, 0.5835, 0.1097, 0.5835, 0.1097, 0.5493, 0.06728, 0.5473, 0.1376, 0.5175, 0.2906, 0.4526, 0.336, 0.5739, 0.3804, 0.5227, 0.2431, 0.5227, 0.2431, 0.4453, 0.1816, 0.5175, 0.2906, 0.5739, 0.3804, 0.4526, 0.336, 0.6047, 0.4198])
me_cone_003.update()
me_cone_004 = bpy.data.meshes.new('Cone.004')
me_cone_004.from_pydata([(0.2704, 0.7571, -0.7382), (-0.2704, 0.7571, -0.7382), (0.3441, 0.7266, -0.7382), (0.7266, 0.3441, -0.7382), (0.7571, 0.2704, -0.7382), (0.7571, -0.2704, -0.7382), (0.7266, -0.3441, -0.7382), (0.3441, -0.7266, -0.7382), (0.2704, -0.7571, -0.7382), (-0.2704, -0.7571, -0.7382), (-0.3441, -0.7266, -0.7382), (-0.7266, -0.3441, -0.7382), (-0.7571, -0.2704, -0.7382), (-0.7571, 0.2704, -0.7382), (-0.7266, 0.3441, -0.7382), (-0.3441, 0.7266, -0.7382), (0.2704, 0.6529, -0.5299), (-0.2704, 0.6529, -0.5299), (-0.6529, 0.2704, -0.5299), (-0.6529, -0.2704, -0.5299), (-0.2704, -0.6529, -0.5299), (0.2704, -0.6529, -0.5299), (0.6529, -0.2704, -0.5299), (0.6529, 0.2704, -0.5299), (5.16e-09, 0.2879, -1.304), (9.722e-09, 0.7282, -0.8472), (0.2036, 0.2036, -1.304), (0.5149, 0.5149, -0.8472), (0.2879, -1.003e-08, -1.304), (0.7282, -9.566e-09, -0.8472), (0.2036, -0.2036, -1.304), (0.5149, -0.5149, -0.8472), (-1.165e-08, -0.2879, -1.304), (-9.566e-09, -0.7282, -0.8472), (-0.2036, -0.2036, -1.304), (-0.5149, -0.5149, -0.8472), (-0.2879, 6.783e-09, -1.304), (-0.7282, 9.566e-09, -0.8472), (-0.2036, 0.2036, -1.304), (-0.5149, 0.5149, -0.8472)], [], [(16, 17, 18, 19, 20, 21, 22, 23), (23, 3, 2, 16), (22, 5, 4, 23), (21, 7, 6, 22), (20, 9, 8, 21), (19, 11, 10, 20), (18, 13, 12, 19), (17, 15, 14, 18), (16, 0, 1, 17), (17, 1, 15), (2, 0, 16), (4, 3, 23), (6, 5, 22), (8, 7, 21), (10, 9, 20), (12, 11, 19), (14, 13, 18), (26, 24, 25, 27), (28, 26, 27, 29), (30, 28, 29, 31), (32, 30, 31, 33), (34, 32, 33, 35), (36, 34, 35, 37), (38, 36, 37, 39), (24, 38, 39, 25), (0, 2, 27, 25), (0, 25, 1), (24, 26, 28, 30, 32, 34, 36, 38), (15, 1, 25, 39), (3, 4, 29, 27), (27, 2, 3), (5, 6, 31, 29), (29, 4, 5), (7, 8, 33, 31), (31, 6, 7), (9, 10, 35, 33), (33, 8, 9), (11, 12, 37, 35), (35, 10, 11), (13, 14, 39, 37), (37, 12, 13), (39, 14, 15)])
_uv = me_cone_004.uv_layers.new(name='UVMap')
_uv.uv.foreach_set('vector', [0.4335, 0.2761, 0.3917, 0.2721, 0.4577, 0.2197, 0.5866, 0.1554, 0.6462, 0.1302, 0.7085, 0.1199, 0.5979, 0.1851, 0.4531, 0.2598, 0.4531, 0.2598, 0.8869, 0.3624, 0.7214, 0.4327, 0.4335, 0.2761, 0.5979, 0.1851, 0.6229, 0.1851, 0.4532, 0.25, 0.4531, 0.2598, 0.7085, 0.1199, 0.8256, 0.08785, 0.6677, 0.1674, 0.5979, 0.1851, 0.6462, 0.1302, 0.3763, 0.0683, 0.25, 0.0468, 0.7085, 0.1199, 0.5866, 0.1554, 0.5473, 0.1376, 0.5493, 0.06728, 0.6462, 0.1302, 0.4577, 0.2197, 0.5175, 0.2906, 0.4453, 0.1816, 0.5866, 0.1554, 0.3917, 0.2721, 0.6047, 0.4198, 0.4526, 0.336, 0.4577, 0.2197, 0.4335, 0.2761, 0.7577, 0.4495, 0.567, 0.44, 0.3917, 0.2721, 0.3917, 0.2721, 0.567, 0.44, 0.3587, 0.4244, 0.7214, 0.4327, 0.5061, 0.4317, 0.4335, 0.2761, 0.9334, 0.325, 0.6156, 0.3326, 0.4531, 0.2598, 0.6677, 0.1674, 0.6229, 0.1851, 0.5979, 0.1851, 0.8075, 0.054, 0.5238, 0.07563, 0.7085, 0.1199, 0.5493, 0.06728, 0.3763, 0.0683, 0.6462, 0.1302, 0.4453, 0.1816, 0.2669, 0.1674, 0.5866, 0.1554, 0.4526, 0.336, 0.2595, 0.3149, 0.4577, 0.2197, 0.8365, 0.3365, 0.7499, 0.3724, 0.7072, 0.4413, 0.8376, 0.3897, 0.8721, 0.2496, 0.8365, 0.3365, 0.8376, 0.3897, 0.9302, 0.2536, 0.835, 0.1619, 0.8721, 0.2496, 0.9302, 0.2536, 0.8594, 0.1271, 0.7496, 0.1272, 0.835, 0.1619, 0.8594, 0.1271, 0.7541, 0.05744, 0.6633, 0.1633, 0.7496, 0.1272, 0.7541, 0.05744, 0.5835, 0.1097, 0.6275, 0.2499, 0.6633, 0.1633, 0.5835, 0.1097, 0.5227, 0.2431, 0.6634, 0.3365, 0.6275, 0.2499, 0.5227, 0.2431, 0.5739, 0.3804, 0.7499, 0.3724, 0.6634, 0.3365, 0.5739, 0.3804, 0.7072, 0.4413, 0.7577, 0.4495, 0.7214, 0.4327, 0.8376, 0.3897, 0.7072, 0.4413, 0.7577, 0.4495, 0.7072, 0.4413, 0.567, 0.44, 0.7499, 0.3724, 0.8365, 0.3365, 0.8721, 0.2496, 0.835, 0.1619, 0.7496, 0.1272, 0.6633, 0.1633, 0.6275, 0.2499, 0.6634, 0.3365, 0.6047, 0.4198, 0.567, 0.44, 0.7072, 0.4413, 0.5739, 0.3804, 0.8869, 0.3624, 0.9334, 0.325, 0.9302, 0.2536, 0.8376, 0.3897, 0.8376, 0.3897, 0.7214, 0.4327, 0.8869, 0.3624, 0.6229, 0.1851, 0.6677, 0.1674, 0.8594, 0.1271, 0.521, 0.2259, 0.521, 0.2259, 0.4532, 0.25, 0.6229, 0.1851, 0.8256, 0.08785, 0.8075, 0.054, 0.7541, 0.05744, 0.8594, 0.1271, 0.8594, 0.1271, 0.6677, 0.1674, 0.8256, 0.08785, 0.6788, 0.05322, 0.5493, 0.06728, 0.5835, 0.1097, 0.7541, 0.05744, 0.7541, 0.05744, 0.8075, 0.054, 0.6788, 0.05322, 0.5473, 0.1376, 0.4453, 0.1816, 0.5227, 0.2431, 0.5835, 0.1097, 0.5835, 0.1097, 0.5493, 0.06728, 0.5473, 0.1376, 0.5175, 0.2906, 0.4526, 0.336, 0.5739, 0.3804, 0.5227, 0.2431, 0.5227, 0.2431, 0.4453, 0.1816, 0.5175, 0.2906, 0.5739, 0.3804, 0.4526, 0.336, 0.6047, 0.4198])
me_cone_004.update()
me_sphere_005 = bpy.data.meshes.new('Sphere.005')
me_sphere_005.from_pydata([(5.875e-08, 0.03603, 0.6678), (1.794e-08, 0.2454, 0.004716), (0.03603, 2.756e-07, 0.6678), (0.2454, 1.589e-07, 0.004716), (5.323e-08, -0.03603, 0.6678), (-1.284e-08, -0.2454, 0.004716), (1.794e-08, 1.853e-07, -0.1125), (-0.03603, 2.891e-07, 0.6678), (-0.2454, 2.337e-07, 0.004716), (0.3653, -3.429e-08, 0.5931), (2.042e-08, 0.3653, 0.5931), (-4.327e-08, -0.3653, 0.5931), (-0.3653, 9.797e-08, 0.5931), (0.1826, 0.1826, 0.5931), (0.1826, -0.1826, 0.5931), (-0.3027, 8.674e-08, 0.4633), (0.1227, 0.1227, 0.004716), (0.1227, -0.1227, 0.004716), (-2.22e-08, -0.3027, 0.4633), (-0.1227, -0.1227, 0.004716), (-0.1227, 0.1227, 0.004716), (-0.1826, 0.1826, 0.5931), (2.471e-08, 0.3027, 0.4633), (-0.1826, -0.1826, 0.5931), (0.3027, -1.598e-08, 0.4633), (0.1514, 0.1514, 0.4633), (-0.1514, 0.1514, 0.4633), (0.1514, -0.1514, 0.4633), (-0.1514, -0.1514, 0.4633)], [], [(1, 16, 3, 6), (5, 19, 8, 6), (28, 18, 11, 23), (27, 24, 9, 14), (2, 0, 7, 4), (3, 17, 5, 6), (26, 21, 10, 22), (8, 20, 1, 6), (25, 22, 10, 13), (0, 2, 9, 13, 10), (2, 4, 11, 14, 9), (7, 0, 10, 21, 12), (4, 7, 12, 23, 11), (24, 25, 13, 9), (3, 16, 25, 24), (16, 1, 22, 25), (20, 26, 22, 1), (8, 15, 26, 20), (15, 12, 21, 26), (18, 27, 14, 11), (5, 17, 27, 18), (17, 3, 24, 27), (15, 28, 23, 12), (8, 19, 28, 15), (19, 5, 18, 28)])
_uv = me_sphere_005.uv_layers.new(name='UVMap')
_uv.uv.foreach_set('vector', [0.75, 0.3125, 0.625, 0.3125, 0.5, 0.3125, 0.8594, 0.0, 0.25, 0.3125, 0.125, 0.3125, 0.0, 0.3125, 0.3594, 0.0, 0.375, 0.5625, 0.25, 0.5625, 0.25, 0.8125, 0.125, 0.8125, 0.375, 0.5625, 0.5, 0.5625, 0.5, 0.8125, 0.375, 0.8125, 0.5055, 0.8125, 0.7445, 0.8125, 0.9484, 0.8125, 0.3016, 0.8125, 0.5, 0.3125, 0.375, 0.3125, 0.25, 0.3125, 0.6094, 0.0, 0.625, 0.5625, 0.375, 0.8125, 0.75, 0.8125, 0.75, 0.5625, 0.0, 0.3125, 0.375, 0.3125, 0.75, 0.3125, 0.1094, 0.0, 0.625, 0.5625, 0.75, 0.5625, 0.75, 0.8125, 0.625, 0.8125, 0.7445, 0.8125, 0.5055, 0.8125, 0.5, 0.8125, 0.625, 0.8125, 0.75, 0.8125, 0.5055, 0.8125, 0.3016, 0.8125, 0.25, 0.8125, 0.375, 0.8125, 0.5, 0.8125, 0.9484, 0.8125, 0.7445, 0.8125, 0.75, 0.8125, 0.875, 0.8125, 1.0, 0.8125, 0.3016, 0.8125, 0.9484, 0.8125, 1.0, 0.8125, 0.625, 0.8125, 0.25, 0.8125, 0.5, 0.5625, 0.625, 0.5625, 0.625, 0.8125, 0.5, 0.8125, 0.5, 0.3125, 0.625, 0.3125, 0.625, 0.5625, 0.5, 0.5625, 0.625, 0.3125, 0.75, 0.3125, 0.75, 0.5625, 0.625, 0.5625, 0.875, 0.3125, 0.625, 0.5625, 0.75, 0.5625, 0.75, 0.3125, 1.0, 0.3125, 0.5, 0.5625, 0.625, 0.5625, 0.875, 0.3125, 0.5, 0.5625, 0.0, 0.8125, 0.375, 0.8125, 0.625, 0.5625, 0.25, 0.5625, 0.375, 0.5625, 0.375, 0.8125, 0.25, 0.8125, 0.25, 0.3125, 0.375, 0.3125, 0.375, 0.5625, 0.25, 0.5625, 0.375, 0.3125, 0.5, 0.3125, 0.5, 0.5625, 0.375, 0.5625, 0.5, 0.5625, 0.375, 0.5625, 0.125, 0.8125, 0.0, 0.8125, 1.0, 0.3125, 0.625, 0.3125, 0.375, 0.5625, 0.5, 0.5625, 0.625, 0.3125, 0.25, 0.3125, 0.25, 0.5625, 0.375, 0.5625])
me_sphere_005.update()
me_sphere_006 = bpy.data.meshes.new('Sphere.006')
me_sphere_006.from_pydata([(5.875e-08, 0.03603, 0.6678), (1.794e-08, 0.2454, 0.004716), (0.03603, 2.756e-07, 0.6678), (0.2454, 1.589e-07, 0.004716), (5.323e-08, -0.03603, 0.6678), (-1.284e-08, -0.2454, 0.004716), (0.08267, 0.04529, -0.4682), (-0.03603, 2.891e-07, 0.6678), (-0.2454, 2.337e-07, 0.004716), (0.3653, -3.429e-08, 0.5931), (2.042e-08, 0.3653, 0.5931), (-4.327e-08, -0.3653, 0.5931), (-0.3653, 9.797e-08, 0.5931), (0.1826, 0.1826, 0.5931), (0.1826, -0.1826, 0.5931), (-0.3027, 8.674e-08, 0.4633), (0.1227, 0.1227, 0.004716), (0.1227, -0.1227, 0.004716), (-2.22e-08, -0.3027, 0.4633), (-0.1227, -0.1227, 0.004716), (-0.1227, 0.1227, 0.004716), (-0.1826, 0.1826, 0.5931), (2.471e-08, 0.3027, 0.4633), (-0.1826, -0.1826, 0.5931), (0.3027, -1.598e-08, 0.4633), (0.1514, 0.1514, 0.4633), (-0.1514, 0.1514, 0.4633), (0.1514, -0.1514, 0.4633), (-0.1514, -0.1514, 0.4633), (0.2779, -0.2405, -0.4834), (0.08462, -0.3935, -0.332), (-0.1106, -0.1077, -0.3169), (0.1803, -0.0976, -0.4758), (0.1813, -0.317, -0.4077), (-0.01301, -0.2506, -0.3244), (-0.01399, -0.03119, -0.3926), (-0.4101, -0.7942, -0.5647), (-0.3914, -0.8279, -0.5613), (-0.3943, -0.828, -0.5421), (-0.4131, -0.7943, -0.5455), (-0.4001, -0.8122, -0.5629), (-0.3925, -0.8279, -0.5541), (-0.4044, -0.81, -0.5439), (-0.412, -0.7943, -0.5527), (-0.3904, -0.4922, -0.5307), (-0.3608, -0.4906, -0.6366), (-0.3358, -0.6448, -0.4165), (-0.42, -0.4937, -0.4247), (-0.2221, -0.7944, -0.5143), (-0.2517, -0.796, -0.4083), (-0.2767, -0.6417, -0.6285), (-0.1925, -0.7929, -0.6203)], [], [(16, 3, 29, 32), (3, 17, 33, 29), (28, 18, 11, 23), (27, 24, 9, 14), (2, 0, 7, 4), (19, 8, 31, 34), (26, 21, 10, 22), (5, 19, 34, 30), (25, 22, 10, 13), (0, 2, 9, 13, 10), (2, 4, 11, 14, 9), (7, 0, 10, 21, 12), (4, 7, 12, 23, 11), (24, 25, 13, 9), (3, 16, 25, 24), (16, 1, 22, 25), (20, 26, 22, 1), (8, 15, 26, 20), (15, 12, 21, 26), (18, 27, 14, 11), (5, 17, 27, 18), (17, 3, 24, 27), (15, 28, 23, 12), (8, 19, 28, 15), (19, 5, 18, 28), (20, 1, 6, 35), (8, 20, 35, 31), (1, 16, 32, 6), (17, 5, 30, 33), (35, 6, 45, 44), (30, 34, 46, 49), (32, 29, 51, 50), (6, 32, 50, 45), (31, 35, 44, 47), (29, 33, 48, 51), (33, 30, 49, 48), (34, 31, 47, 46), (43, 36, 40, 37, 41, 38, 42, 39), (36, 43, 44, 45), (39, 42, 46, 47), (38, 41, 48, 49), (37, 40, 50, 51), (40, 36, 45, 50), (41, 37, 51, 48), (42, 38, 49, 46), (43, 39, 47, 44)])
_uv = me_sphere_006.uv_layers.new(name='UVMap')
_uv.uv.foreach_set('vector', [0.625, 0.3125, 0.5, 0.3125, 0.5, 0.3125, 0.625, 0.3125, 0.5, 0.3125, 0.375, 0.3125, 0.375, 0.3125, 0.5, 0.3125, 0.375, 0.5625, 0.25, 0.5625, 0.25, 0.8125, 0.125, 0.8125, 0.375, 0.5625, 0.5, 0.5625, 0.5, 0.8125, 0.375, 0.8125, 0.5055, 0.8125, 0.7445, 0.8125, 0.9484, 0.8125, 0.3016, 0.8125, 0.625, 0.3125, 1.0, 0.3125, 1.0, 0.3125, 0.625, 0.3125, 0.625, 0.5625, 0.375, 0.8125, 0.75, 0.8125, 0.75, 0.5625, 0.25, 0.3125, 0.625, 0.3125, 0.625, 0.3125, 0.25, 0.3125, 0.625, 0.5625, 0.75, 0.5625, 0.75, 0.8125, 0.625, 0.8125, 0.7445, 0.8125, 0.5055, 0.8125, 0.5, 0.8125, 0.625, 0.8125, 0.75, 0.8125, 0.5055, 0.8125, 0.3016, 0.8125, 0.25, 0.8125, 0.375, 0.8125, 0.5, 0.8125, 0.9484, 0.8125, 0.7445, 0.8125, 0.75, 0.8125, 0.875, 0.8125, 1.0, 0.8125, 0.3016, 0.8125, 0.9484, 0.8125, 1.0, 0.8125, 0.625, 0.8125, 0.25, 0.8125, 0.5, 0.5625, 0.625, 0.5625, 0.625, 0.8125, 0.5, 0.8125, 0.5, 0.3125, 0.625, 0.3125, 0.625, 0.5625, 0.5, 0.5625, 0.625, 0.3125, 0.75, 0.3125, 0.75, 0.5625, 0.625, 0.5625, 0.875, 0.3125, 0.625, 0.5625, 0.75, 0.5625, 0.75, 0.3125, 1.0, 0.3125, 0.5, 0.5625, 0.625, 0.5625, 0.875, 0.3125, 0.5, 0.5625, 0.0, 0.8125, 0.375, 0.8125, 0.625, 0.5625, 0.25, 0.5625, 0.375, 0.5625, 0.375, 0.8125, 0.25, 0.8125, 0.25, 0.3125, 0.375, 0.3125, 0.375, 0.5625, 0.25, 0.5625, 0.375, 0.3125, 0.5, 0.3125, 0.5, 0.5625, 0.375, 0.5625, 0.5, 0.5625, 0.375, 0.5625, 0.125, 0.8125, 0.0, 0.8125, 1.0, 0.3125, 0.625, 0.3125, 0.375, 0.5625, 0.5, 0.5625, 0.625, 0.3125, 0.25, 0.3125, 0.25, 0.5625, 0.375, 0.5625, 0.875, 0.3125, 0.75, 0.3125, 0.75, 0.3125, 0.875, 0.3125, 1.0, 0.3125, 0.875, 0.3125, 0.875, 0.3125, 1.0, 0.3125, 0.75, 0.3125, 0.625, 0.3125, 0.625, 0.3125, 0.75, 0.3125, 0.375, 0.3125, 0.25, 0.3125, 0.25, 0.3125, 0.375, 0.3125, 0.875, 0.3125, 0.75, 0.3125, 0.75, 0.3125, 0.875, 0.3125, 0.25, 0.3125, 0.625, 0.3125, 0.625, 0.3125, 0.25, 0.3125, 0.625, 0.3125, 0.5, 0.3125, 0.5, 0.3125, 0.625, 0.3125, 0.75, 0.3125, 0.625, 0.3125, 0.625, 0.3125, 0.75, 0.3125, 1.0, 0.3125, 0.875, 0.3125, 0.875, 0.3125, 1.0, 0.3125, 0.5, 0.3125, 0.375, 0.3125, 0.375, 0.3125, 0.5, 0.3125, 0.375, 0.3125, 0.25, 0.3125, 0.25, 0.3125, 0.375, 0.3125, 0.625, 0.3125, 1.0, 0.3125, 1.0, 0.3125, 0.625, 0.3125, 0.7532, 0.3125, 0.7321, 0.3125, 0.6134, 0.3125, 0.5117, 0.3125, 0.4988, 0.3125, 0.4777, 0.3125, 0.6313, 0.3125, 0.766, 0.3125, 0.7321, 0.3125, 0.7532, 0.3125, 0.875, 0.3125, 0.75, 0.3125, 0.766, 0.3125, 0.6313, 0.3125, 0.625, 0.3125, 1.0, 0.3125, 0.4777, 0.3125, 0.4988, 0.3125, 0.375, 0.3125, 0.25, 0.3125, 0.5117, 0.3125, 0.6134, 0.3125, 0.625, 0.3125, 0.5, 0.3125, 0.6134, 0.3125, 0.7321, 0.3125, 0.75, 0.3125, 0.625, 0.3125, 0.4988, 0.3125, 0.5117, 0.3125, 0.5, 0.3125, 0.375, 0.3125, 0.6313, 0.3125, 0.4777, 0.3125, 0.25, 0.3125, 0.625, 0.3125, 0.7532, 0.3125, 0.766, 0.3125, 1.0, 0.3125, 0.875, 0.3125])
me_sphere_006.update()
me_sphere_008 = bpy.data.meshes.new('Sphere.008')
me_sphere_008.from_pydata([(5.875e-08, 0.03603, 0.6678), (1.794e-08, 0.2454, 0.004716), (0.03603, 2.756e-07, 0.6678), (0.2454, 1.589e-07, 0.004716), (5.323e-08, -0.03603, 0.6678), (-1.284e-08, -0.2454, 0.004716), (-0.2915, 0.1745, -0.2497), (-0.03603, 2.891e-07, 0.6678), (-0.2454, 2.337e-07, 0.004716), (0.3653, -3.429e-08, 0.5931), (2.042e-08, 0.3653, 0.5931), (-4.327e-08, -0.3653, 0.5931), (-0.3653, 9.797e-08, 0.5931), (0.1826, 0.1826, 0.5931), (0.1826, -0.1826, 0.5931), (-0.3027, 8.674e-08, 0.4633), (0.1227, 0.1227, 0.004716), (0.1227, -0.1227, 0.004716), (-2.22e-08, -0.3027, 0.4633), (-0.1227, -0.1227, 0.004716), (-0.1227, 0.1227, 0.004716), (-0.1826, 0.1826, 0.5931), (2.471e-08, 0.3027, 0.4633), (-0.1826, -0.1826, 0.5931), (0.3027, -1.598e-08, 0.4633), (0.1514, 0.1514, 0.4633), (-0.1514, 0.1514, 0.4633), (0.1514, -0.1514, 0.4633), (-0.1514, -0.1514, 0.4633), (-0.09625, -0.1113, -0.2648), (-0.2896, -0.2643, -0.1134), (-0.4848, 0.02153, -0.09829), (-0.1939, 0.0316, -0.2572), (-0.1929, -0.1878, -0.1891), (-0.3872, -0.1214, -0.1059), (-0.3882, 0.09801, -0.174), (-0.7843, -0.665, -0.3461), (-0.7656, -0.6987, -0.3428), (-0.7685, -0.6988, -0.3235), (-0.7873, -0.6651, -0.3269), (-0.7743, -0.683, -0.3443), (-0.7667, -0.6987, -0.3355), (-0.7786, -0.6808, -0.3253), (-0.7862, -0.6651, -0.3341), (-0.7646, -0.363, -0.3121), (-0.735, -0.3614, -0.4181), (-0.71, -0.5156, -0.1979), (-0.7942, -0.3645, -0.2061), (-0.5963, -0.6652, -0.2957), (-0.6259, -0.6668, -0.1898), (-0.6508, -0.5125, -0.4099), (-0.5667, -0.6637, -0.4017)], [], [(16, 3, 29, 32), (3, 17, 33, 29), (28, 18, 11, 23), (27, 24, 9, 14), (2, 0, 7, 4), (19, 8, 31, 34), (26, 21, 10, 22), (5, 19, 34, 30), (25, 22, 10, 13), (0, 2, 9, 13, 10), (2, 4, 11, 14, 9), (7, 0, 10, 21, 12), (4, 7, 12, 23, 11), (24, 25, 13, 9), (3, 16, 25, 24), (16, 1, 22, 25), (20, 26, 22, 1), (8, 15, 26, 20), (15, 12, 21, 26), (18, 27, 14, 11), (5, 17, 27, 18), (17, 3, 24, 27), (15, 28, 23, 12), (8, 19, 28, 15), (19, 5, 18, 28), (20, 1, 6, 35), (8, 20, 35, 31), (1, 16, 32, 6), (17, 5, 30, 33), (35, 6, 45, 44), (30, 34, 46, 49), (32, 29, 51, 50), (6, 32, 50, 45), (31, 35, 44, 47), (29, 33, 48, 51), (33, 30, 49, 48), (34, 31, 47, 46), (43, 36, 40, 37, 41, 38, 42, 39), (36, 43, 44, 45), (39, 42, 46, 47), (38, 41, 48, 49), (37, 40, 50, 51), (40, 36, 45, 50), (41, 37, 51, 48), (42, 38, 49, 46), (43, 39, 47, 44)])
_uv = me_sphere_008.uv_layers.new(name='UVMap')
_uv.uv.foreach_set('vector', [0.625, 0.3125, 0.5, 0.3125, 0.5, 0.3125, 0.625, 0.3125, 0.5, 0.3125, 0.375, 0.3125, 0.375, 0.3125, 0.5, 0.3125, 0.375, 0.5625, 0.25, 0.5625, 0.25, 0.8125, 0.125, 0.8125, 0.375, 0.5625, 0.5, 0.5625, 0.5, 0.8125, 0.375, 0.8125, 0.5055, 0.8125, 0.7445, 0.8125, 0.9484, 0.8125, 0.3016, 0.8125, 0.625, 0.3125, 1.0, 0.3125, 1.0, 0.3125, 0.625, 0.3125, 0.625, 0.5625, 0.375, 0.8125, 0.75, 0.8125, 0.75, 0.5625, 0.25, 0.3125, 0.625, 0.3125, 0.625, 0.3125, 0.25, 0.3125, 0.625, 0.5625, 0.75, 0.5625, 0.75, 0.8125, 0.625, 0.8125, 0.7445, 0.8125, 0.5055, 0.8125, 0.5, 0.8125, 0.625, 0.8125, 0.75, 0.8125, 0.5055, 0.8125, 0.3016, 0.8125, 0.25, 0.8125, 0.375, 0.8125, 0.5, 0.8125, 0.9484, 0.8125, 0.7445, 0.8125, 0.75, 0.8125, 0.875, 0.8125, 1.0, 0.8125, 0.3016, 0.8125, 0.9484, 0.8125, 1.0, 0.8125, 0.625, 0.8125, 0.25, 0.8125, 0.5, 0.5625, 0.625, 0.5625, 0.625, 0.8125, 0.5, 0.8125, 0.5, 0.3125, 0.625, 0.3125, 0.625, 0.5625, 0.5, 0.5625, 0.625, 0.3125, 0.75, 0.3125, 0.75, 0.5625, 0.625, 0.5625, 0.875, 0.3125, 0.625, 0.5625, 0.75, 0.5625, 0.75, 0.3125, 1.0, 0.3125, 0.5, 0.5625, 0.625, 0.5625, 0.875, 0.3125, 0.5, 0.5625, 0.0, 0.8125, 0.375, 0.8125, 0.625, 0.5625, 0.25, 0.5625, 0.375, 0.5625, 0.375, 0.8125, 0.25, 0.8125, 0.25, 0.3125, 0.375, 0.3125, 0.375, 0.5625, 0.25, 0.5625, 0.375, 0.3125, 0.5, 0.3125, 0.5, 0.5625, 0.375, 0.5625, 0.5, 0.5625, 0.375, 0.5625, 0.125, 0.8125, 0.0, 0.8125, 1.0, 0.3125, 0.625, 0.3125, 0.375, 0.5625, 0.5, 0.5625, 0.625, 0.3125, 0.25, 0.3125, 0.25, 0.5625, 0.375, 0.5625, 0.875, 0.3125, 0.75, 0.3125, 0.75, 0.3125, 0.875, 0.3125, 1.0, 0.3125, 0.875, 0.3125, 0.875, 0.3125, 1.0, 0.3125, 0.75, 0.3125, 0.625, 0.3125, 0.625, 0.3125, 0.75, 0.3125, 0.375, 0.3125, 0.25, 0.3125, 0.25, 0.3125, 0.375, 0.3125, 0.875, 0.3125, 0.75, 0.3125, 0.75, 0.3125, 0.875, 0.3125, 0.25, 0.3125, 0.625, 0.3125, 0.625, 0.3125, 0.25, 0.3125, 0.625, 0.3125, 0.5, 0.3125, 0.5, 0.3125, 0.625, 0.3125, 0.75, 0.3125, 0.625, 0.3125, 0.625, 0.3125, 0.75, 0.3125, 1.0, 0.3125, 0.875, 0.3125, 0.875, 0.3125, 1.0, 0.3125, 0.5, 0.3125, 0.375, 0.3125, 0.375, 0.3125, 0.5, 0.3125, 0.375, 0.3125, 0.25, 0.3125, 0.25, 0.3125, 0.375, 0.3125, 0.625, 0.3125, 1.0, 0.3125, 1.0, 0.3125, 0.625, 0.3125, 0.7532, 0.3125, 0.7321, 0.3125, 0.6134, 0.3125, 0.5117, 0.3125, 0.4988, 0.3125, 0.4777, 0.3125, 0.6313, 0.3125, 0.766, 0.3125, 0.7321, 0.3125, 0.7532, 0.3125, 0.875, 0.3125, 0.75, 0.3125, 0.766, 0.3125, 0.6313, 0.3125, 0.625, 0.3125, 1.0, 0.3125, 0.4777, 0.3125, 0.4988, 0.3125, 0.375, 0.3125, 0.25, 0.3125, 0.5117, 0.3125, 0.6134, 0.3125, 0.625, 0.3125, 0.5, 0.3125, 0.6134, 0.3125, 0.7321, 0.3125, 0.75, 0.3125, 0.625, 0.3125, 0.4988, 0.3125, 0.5117, 0.3125, 0.5, 0.3125, 0.375, 0.3125, 0.6313, 0.3125, 0.4777, 0.3125, 0.25, 0.3125, 0.625, 0.3125, 0.7532, 0.3125, 0.766, 0.3125, 1.0, 0.3125, 0.875, 0.3125])
me_sphere_008.update()

# ---- objects
ob_sphere = bpy.data.objects.new('Sphere', me_sphere)
ob_sphere_001 = bpy.data.objects.new('Sphere.001', me_sphere_001)
ob_sphere_002 = bpy.data.objects.new('Sphere.002', me_sphere_002)
ob_sphere_003 = bpy.data.objects.new('Sphere.003', me_sphere_003)
ob_sphere_004 = bpy.data.objects.new('Sphere.004', me_sphere_004)
ob_cube = bpy.data.objects.new('Cube', me_cube_008)
ob_cube_001 = bpy.data.objects.new('Cube.001', me_cube_009)
ob_cube_002 = bpy.data.objects.new('Cube.002', me_cube_010)
ob_cube_003 = bpy.data.objects.new('Cube.003', me_cube_011)
ob_cone = bpy.data.objects.new('Cone', me_cone)
ob_cone_001 = bpy.data.objects.new('Cone.001', me_cone_003)
ob_cone_002 = bpy.data.objects.new('Cone.002', me_cone_004)
ob_sphere_005 = bpy.data.objects.new('Sphere.005', me_sphere_005)
ob_sphere_006 = bpy.data.objects.new('Sphere.006', me_sphere_006)
ob_sphere_007 = bpy.data.objects.new('Sphere.007', me_sphere_008)

# ---- transforms, parenting, visibility, modifiers, constraints
ob_sphere.location = (0.0, -0.9132, 2.687)
ob_sphere.rotation_euler = (-1.396, -0.0, 0.0)
ob_sphere.scale = (1.04, 1.04, 1.0)
ob_sphere_001.location = (-1.014, 1.992, 1.102)
ob_sphere_001.scale = (0.5996, 0.5996, 0.7023)
ob_sphere_002.location = (0.9858, -0.007908, 1.102)
ob_sphere_002.scale = (0.5996, 0.5996, 0.7023)
ob_sphere_003.location = (0.9858, 1.992, 1.102)
ob_sphere_003.scale = (0.5996, 0.5996, 0.7023)
ob_sphere_004.location = (-1.014, -0.007908, 1.102)
ob_sphere_004.scale = (0.5996, 0.5996, 0.7023)
ob_cube.location = (-0.3142, 2.682, 2.417)
ob_cube.scale = (0.4501, 0.4501, 0.4501)
ob_cube_001.location = (0.9858, 0.9819, 2.017)
ob_cube_001.scale = (0.5674, 0.5674, 0.5674)
ob_cube_002.location = (-0.01421, 0.9819, 2.017)
ob_cube_002.scale = (1.0, 1.942, 1.0)
ob_cube_003.location = (-0.6142, -0.1181, 2.317)
ob_cube_003.rotation_euler = (0.0, -0.0, 1.134)
ob_cube_003.scale = (0.4501, 0.4501, 0.4501)
ob_cone.location = (-0.01421, 1.018, 3.975)
ob_cone_001.location = (0.4946, -1.998, 2.76)
ob_cone_001.rotation_euler = (1.658, -0.0, 0.2618)
ob_cone_001.scale = (0.2699, 0.2699, 0.3634)
ob_cone_002.location = (-0.395, -1.998, 2.76)
ob_cone_002.rotation_euler = (1.658, -0.0, -0.08727)
ob_cone_002.scale = (0.2699, 0.2699, 0.3634)
ob_sphere_005.location = (-1.314, 1.103, 2.217)
ob_sphere_005.rotation_euler = (0.395, -3.975, 0.2992)
ob_sphere_005.scale = (0.6199, 0.6199, 1.0)
ob_sphere_006.location = (-0.4738, -1.887, 1.817)
ob_sphere_006.rotation_euler = (2.955, -4.08, -2.309)
ob_sphere_006.scale = (0.6199, 0.6199, 1.0)
ob_sphere_007.location = (0.4658, -1.587, 1.817)
ob_sphere_007.rotation_euler = (2.125, -2.942, 3.908)
ob_sphere_007.scale = (0.6199, 0.6199, 1.0)

# ---- collection membership
col_collection.objects.link(ob_sphere)
col_collection.objects.link(ob_sphere_001)
col_collection.objects.link(ob_sphere_002)
col_collection.objects.link(ob_sphere_003)
col_collection.objects.link(ob_sphere_004)
col_collection.objects.link(ob_cube)
col_collection.objects.link(ob_cube_001)
col_collection.objects.link(ob_cube_002)
col_collection.objects.link(ob_cube_003)
col_collection.objects.link(ob_cone)
col_collection.objects.link(ob_cone_001)
col_collection.objects.link(ob_cone_002)
col_collection.objects.link(ob_sphere_005)
col_collection.objects.link(ob_sphere_006)
col_collection.objects.link(ob_sphere_007)

# ---- scene / render settings (as saved in the file)
scene.frame_start = 1; scene.frame_end = 250; scene.frame_set(1)
scene.render.engine = 'BLENDER_EEVEE_NEXT'
bpy.context.view_layer.update()

# ---- added for rendering (the .blend has no active camera and no usable light): camera, sun
cam_auto = bpy.data.cameras.new('AutoCamera')
cam_auto.lens = 50.0
cam_auto.sensor_width = 36.0
cam_auto.clip_end = 1000.0
ob_auto_camera = bpy.data.objects.new('AutoCamera', cam_auto)
scene.collection.objects.link(ob_auto_camera)
ob_auto_camera.location = (6.88454, -8.07986, 7.47305)
ob_auto_camera.rotation_euler = (1.09748, -7.21219e-08, 0.694738)
scene.camera = ob_auto_camera
light_auto_sun = bpy.data.lights.new('AutoSun', 'SUN')
light_auto_sun.energy = 3.0
light_auto_sun.angle = 0.0523599
ob_auto_sun = bpy.data.objects.new('AutoSun', light_auto_sun)
scene.collection.objects.link(ob_auto_sun)
ob_auto_sun.rotation_euler = (0.872665, 0.174533, 0.523599)
bpy.context.view_layer.update()
